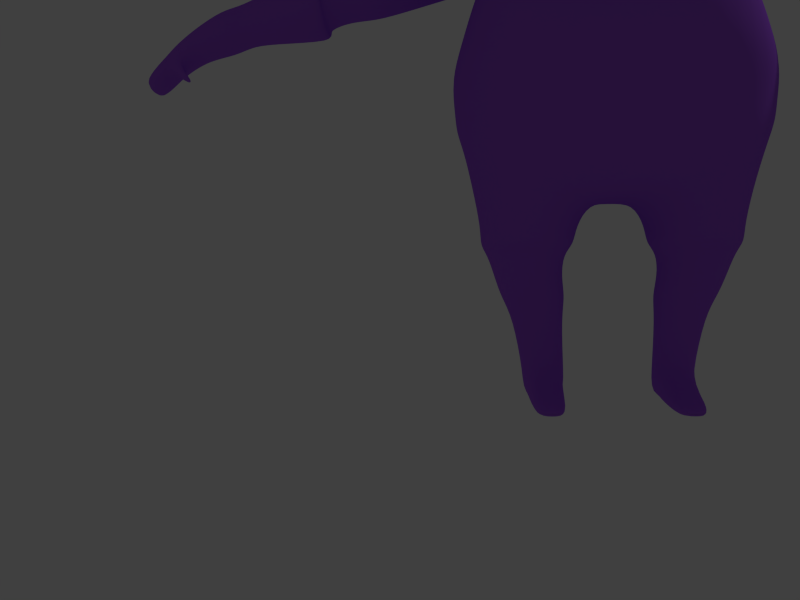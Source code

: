# Source: girl.blend  (saved by Blender 2.72.0; exported with 4.5.12 LTS)
import bpy
from mathutils import Matrix  # noqa: F401  (used for matrix-valued properties, if any)

bpy.ops.wm.read_factory_settings(use_empty=True)
scene = bpy.context.scene
scene.name = 'Scene'

# ---- collections
col_collection_1 = bpy.data.collections.new('Collection 1'); scene.collection.children.link(col_collection_1)

# ---- materials (node trees are filled in below, after node groups)
mat_material = bpy.data.materials.new('Material')
mat_material.alpha_threshold = 0.0
mat_material.use_transparent_shadow = False
mat_material.diffuse_color = (0.3748, 0.108, 0.8, 1.0)
mat_material.roughness = 0.5

# ---- material node trees

# ---- world
world_world = bpy.data.worlds.new('World'); scene.world = world_world
world_world.color = (0.05088, 0.05088, 0.05088)
world_world.use_sun_shadow = False
world_world.sun_shadow_jitter_overblur = 0.0
world_world.cycles.sampling_method = 'MANUAL'
world_world.cycles.sample_map_resolution = 256
world_world.light_settings.ao_factor = 2.0

# ---- cameras
cam_camera = bpy.data.cameras.new('Camera')
cam_camera.clip_end = 100.0
cam_camera.lens = 35.0
cam_camera.sensor_width = 32.0
cam_camera.sensor_height = 18.0
cam_camera.ortho_scale = 7.314
cam_camera.show_passepartout = False
cam_camera.show_safe_areas = True
cam_camera.dof.focus_distance = 0.0
cam_camera.dof.aperture_fstop = 128.0

# ---- lights
light_lamp = bpy.data.lights.new('Lamp', 'POINT')
light_lamp.transmission_factor = 0.0
light_lamp.cutoff_distance = 30.0
light_lamp.energy = 100.0
light_lamp.shadow_buffer_clip_start = 1.001
light_lamp.shadow_soft_size = 0.1
light_lamp.shadow_maximum_resolution = 0.006
light_lamp.use_absolute_resolution = True
light_lamp.cycles.use_multiple_importance_sampling = False

# ---- meshes
me_cylinder = bpy.data.meshes.new('Cylinder')
me_cylinder.from_pydata([(0.8259, 0.8805, 2.521), (0.8092, -0.8526, 2.549), (0.8092, 0.7675, 4.169), (0.8092, -0.8526, 4.169), (0.0, 0.9495, 4.351), (0.9912, 0.9495, 3.359), (0.0, 1.023, 2.359), (0.9912, -0.04256, 4.351), (0.9912, -1.035, 3.359), (1.001, 0.08863, 2.373), (0.0, -0.9606, 4.351), (0.0, -1.01, 2.367), (0.0, 1.36, 3.359), (1.427, -0.0395, 3.367), (0.0, -1.404, 3.359), (0.0, -0.08762, 1.989), (0.0, -0.04256, 4.729), (0.4318, 0.9012, 4.303), (0.9429, 0.9012, 2.926), (0.9429, -0.4752, 4.303), (0.9429, -0.9863, 2.926), (0.9578, 0.4511, 2.398), (0.4318, -0.9616, 2.415), (0.9429, 0.9012, 3.792), (0.4581, 0.9998, 2.387), (0.9429, 0.3901, 4.303), (0.9429, -0.9863, 3.792), (0.9429, -0.4752, 2.415), (0.4318, -0.9122, 4.303), (0.0, 1.164, 2.789), (0.0, 1.239, 3.929), (0.5693, 1.239, 3.359), (1.281, -0.04256, 2.789), (1.281, -0.04256, 3.929), (1.281, 0.5276, 3.359), (1.281, -0.6127, 3.359), (0.0, -1.283, 2.789), (0.0, -1.324, 3.929), (0.5693, -1.283, 3.359), (0.6067, -0.1004, 2.135), (0.0, -0.6127, 2.11), (0.5693, -0.04256, 4.608), (0.0, -0.6127, 4.592), (0.0, 0.5276, 4.641), (0.5323, 1.068, 2.833), (1.185, -0.5757, 2.833), (0.5323, 1.144, 3.885), (1.185, 0.4906, 2.833), (1.185, 0.4906, 3.885), (1.185, -0.5757, 3.885), (0.5323, -1.188, 2.833), (0.5323, -1.229, 3.885), (0.5255, -0.5757, 2.206), (0.5255, -0.5757, 4.496), (0.5255, 0.4906, 4.545), (0.8751, -0.9284, 3.393), (0.0, -1.339, 3.393), (0.8324, -0.8801, 3.767), (0.0, -1.218, 3.886), (0.5026, -1.218, 3.393), (0.4699, -1.123, 3.848), (0.5849, 0.4723, -2.314), (0.6441, 0.4469, -1.785), (0.7258, 0.4396, -2.314), (0.8184, 0.3906, -1.785), (0.7841, 0.3607, -2.314), (0.8905, 0.2949, -1.785), (0.7512, 0.2819, -2.314), (0.8184, 0.1592, -1.785), (0.5849, 0.2492, -2.314), (0.6441, 0.1029, -1.785), (0.4186, 0.2819, -2.314), (0.4699, 0.1592, -1.785), (0.3857, 0.3607, -2.314), (0.3978, 0.2949, -1.785), (0.444, 0.4396, -2.314), (0.4699, 0.3906, -1.785), (0.6807, 0.438, -1.601), (0.9069, 0.373, -1.601), (1.001, 0.262, -1.601), (0.9069, 0.1052, -1.601), (0.6807, 0.04029, -1.601), (0.4545, 0.1052, -1.601), (0.3608, 0.262, -1.601), (0.4545, 0.373, -1.601), (0.7301, 0.4254, -1.42), (0.9654, 0.349, -1.42), (1.063, 0.2044, -1.42), (0.9654, 0.01977, -1.42), (0.7301, -0.0567, -1.42), (0.4947, 0.01977, -1.42), (0.3972, 0.2044, -1.42), (0.4947, 0.349, -1.42), (0.7548, 0.4562, -1.214), (1.022, 0.368, -1.214), (1.133, 0.155, -1.214), (1.022, -0.05801, -1.214), (0.7548, -0.1462, -1.214), (0.4874, -0.05801, -1.214), (0.3767, 0.155, -1.214), (0.4874, 0.368, -1.214), (0.7301, 0.5327, -0.9758), (1.062, 0.4246, -0.9758), (1.2, 0.1138, -0.9758), (1.062, -0.1969, -0.9758), (0.7301, -0.3256, -0.9758), (0.3979, -0.1969, -0.9758), (0.2604, 0.1138, -0.9758), (0.3979, 0.4246, -0.9758), (0.7083, 0.6134, -0.6207), (1.12, 0.4575, -0.6075), (1.288, 0.06446, -0.5777), (1.12, -0.3286, -0.6075), (0.3077, -0.3286, -0.7515), (0.1395, 0.06446, -0.7814), (0.3077, 0.4575, -0.7515), (0.7136, -0.4914, -0.6795), (0.0, 0.6216, -0.6207), (0.0, -0.4832, -0.6795), (0.0, -0.3204, -0.7515), (0.0, 0.07269, -0.7814), (0.0, 0.4658, -0.7515), (0.7464, 0.7792, -0.2988), (1.176, 0.5194, -0.2891), (1.349, 0.05989, -0.2818), (1.233, -0.4153, -0.2875), (0.7527, -0.6713, -0.3068), (0.0, 0.8323, -0.2908), (0.0, -0.6434, -0.3112), (0.7229, 0.8014, -0.1382), (1.224, 0.5671, -0.1205), (1.418, 0.07441, -0.1124), (1.288, -0.435, -0.1187), (0.7528, -0.7095, -0.1403), (0.0, 0.8545, -0.13), (0.0, -0.6796, -0.1452), (0.7762, 0.7696, 0.04765), (1.24, 0.5829, 0.05529), (1.427, 0.07479, 0.06099), (1.302, -0.4506, 0.05656), (0.7829, -0.7336, 0.04133), (0.0, 0.8282, 0.05397), (0.0, -0.7028, 0.03784), (0.7454, 0.8288, 0.3176), (1.254, 0.6267, 0.326), (1.459, 0.07662, 0.3322), (1.322, -0.4922, 0.3273), (0.7529, -0.7986, 0.3107), (0.0, 0.8923, 0.3245), (0.0, -0.7653, 0.3068), (0.7515, 0.8644, 0.6024), (1.191, 0.653, 0.6097), (1.369, 0.07772, 0.6151), (1.25, -0.5171, 0.6109), (0.7579, -0.8376, 0.5964), (0.0, 0.9308, 0.6084), (0.0, -0.8028, 0.5931), (0.843, 1.032, 1.073), (1.105, 0.6861, 1.077), (1.211, 0.1472, 1.08), (1.14, -0.4099, 1.078), (0.8468, -0.7101, 1.069), (0.0, 1.094, 1.076), (0.0, -0.6775, 1.067), (0.7869, 1.1, 1.266), (1.051, 0.5825, 1.317), (1.116, 0.2056, 1.205), (1.117, -0.1815, 1.265), (0.8062, -0.6537, 1.243), (0.0, 1.159, 1.269), (0.0, -0.5212, 1.225), (0.7724, 1.096, 1.685), (1.006, 0.5228, 1.831), (1.025, 0.2156, 1.86), (1.047, -0.1504, 1.823), (0.7745, -0.3883, 1.683), (0.0, 1.153, 1.687), (0.0, -0.3584, 1.682), (0.6361, 1.047, 1.927), (0.7917, 0.7605, 1.914), (0.8246, 0.3357, 1.915), (0.8026, -0.1036, 1.914), (0.6373, -0.2313, 1.926), (0.0, 1.096, 1.928), (0.0, -0.2056, 1.926), (0.5622, 1.002, 2.018), (0.5994, 0.7501, 2.019), (0.6144, 0.4442, 2.019), (0.6043, 0.128, 2.019), (0.5627, 0.03925, 2.018), (0.0, 1.037, 2.019), (0.0, 0.05778, 2.017), (0.3833, 0.9877, 2.132), (0.4497, 0.8108, 2.134), (0.4626, 0.6274, 2.134), (0.4067, 0.3034, 2.145), (0.3324, 0.2166, 2.107), (0.0, 1.022, 2.132), (0.0, 0.2356, 2.116), (0.7894, -0.595, 1.414), (0.0, -0.5455, 1.42), (0.0, 1.168, 1.46), (0.7866, 1.11, 1.457), (1.011, 0.6605, 1.457), (1.058, -0.2816, 1.458), (1.329, 0.5405, 1.242), (1.329, 0.2056, 1.145), (1.329, -0.09748, 1.223), (1.337, 0.4569, 1.742), (1.337, 0.2156, 1.774), (1.337, -0.06674, 1.732), (1.329, 0.5934, 1.46), (1.329, -0.1968, 1.461), (3.105, 0.4374, 0.8236), (3.093, 0.2059, 0.7578), (3.103, -0.003697, 0.8106), (3.169, 0.3796, 1.16), (3.173, 0.2127, 1.182), (3.168, 0.01755, 1.153), (3.131, 0.4739, 0.9709), (3.131, -0.07235, 0.9713), (2.23, 0.5474, 1.215), (2.216, 0.5008, 1.026), (2.254, 0.4271, 1.459), (2.21, 0.2057, 0.9413), (2.215, -0.06136, 1.009), (2.253, -0.03428, 1.451), (2.256, 0.2145, 1.487), (2.23, -0.1489, 1.216), (2.055, 0.5368, 1.047), (2.054, -0.09412, 1.028), (2.09, 0.2155, 1.565), (2.066, -0.1923, 1.26), (2.066, 0.5891, 1.26), (2.088, 0.4541, 1.534), (2.049, 0.2057, 0.9516), (2.088, -0.06372, 1.524), (2.4, 0.5133, 1.17), (2.425, 0.405, 1.389), (2.378, 0.2058, 0.9236), (2.425, -0.0102, 1.381), (2.385, 0.4713, 0.9996), (2.384, -0.03458, 0.9846), (2.427, 0.2137, 1.414), (2.4, -0.1133, 1.17), (2.595, 0.536, 1.116), (2.627, 0.4197, 1.35), (2.566, 0.2058, 0.8516), (2.626, -0.02623, 1.342), (2.575, 0.4909, 0.9331), (2.573, -0.05241, 0.9171), (2.63, 0.2142, 1.377), (2.595, -0.137, 1.116), (1.697, 0.5413, 1.142), (1.697, -0.0982, 1.123), (1.718, 0.2156, 1.669), (1.703, -0.1977, 1.359), (1.703, 0.5943, 1.359), (1.718, 0.4575, 1.637), (1.695, 0.2056, 1.046), (1.717, -0.06739, 1.628), (1.486, 0.529, 1.197), (1.486, -0.08703, 1.178), (1.5, 0.2153, 1.732), (1.489, -0.1829, 1.417), (1.489, 0.5801, 1.417), (1.5, 0.4483, 1.699), (1.485, 0.2057, 1.1), (1.5, -0.05735, 1.69), (0.5849, 0.4887, -2.561), (0.7258, 0.4561, -2.561), (0.7841, 0.3772, -2.561), (0.7512, 0.2983, -2.561), (0.5849, 0.2657, -2.561), (0.4186, 0.2983, -2.561), (0.3857, 0.3772, -2.561), (0.444, 0.4561, -2.561), (0.7335, -0.4957, -2.532), (0.5924, -0.5262, -2.534), (0.4518, -0.4957, -2.532), (0.7258, -0.5031, -2.623), (0.5846, -0.5336, -2.625), (0.444, -0.5031, -2.623), (3.281, 0.4129, 0.7907), (3.271, 0.2059, 0.7319), (3.279, 0.01859, 0.7791), (3.339, 0.3612, 1.091), (3.342, 0.2121, 1.111), (3.338, 0.03759, 1.085), (3.304, 0.4455, 0.9223), (3.304, -0.04277, 0.9227), (3.426, 0.4332, 0.7276), (3.415, 0.2059, 0.6631), (3.424, 0.0001197, 0.7149), (3.49, 0.3764, 1.058), (3.494, 0.2126, 1.079), (3.489, 0.02099, 1.051), (3.452, 0.4691, 0.8723), (3.452, -0.06728, 0.8727), (3.67, 0.392, 0.6736), (3.661, 0.206, 0.6245), (3.668, 0.03755, 0.6639), (3.722, 0.3456, 0.9246), (3.725, 0.2115, 0.941), (3.721, 0.05462, 0.9197), (3.691, 0.4214, 0.7836), (3.691, -0.01763, 0.7839), (3.86, 0.392, 0.5683), (3.85, 0.206, 0.5268), (3.858, 0.03755, 0.5601), (3.911, 0.3456, 0.78), (3.915, 0.2115, 0.7938), (3.911, 0.05462, 0.7759), (3.88, 0.4214, 0.661), (3.88, -0.01763, 0.6613), (4.019, 0.3913, 0.4302), (4.01, 0.2052, 0.4006), (4.018, 0.03794, 0.429), (4.082, 0.3449, 0.5976), (4.087, 0.2113, 0.6106), (4.081, 0.054, 0.5946), (4.045, 0.4214, 0.5061), (4.045, -0.01763, 0.5062), (4.151, 0.3913, 0.3173), (4.142, 0.2052, 0.2957), (4.149, 0.03794, 0.3177), (4.214, 0.3449, 0.4439), (4.219, 0.2113, 0.4543), (4.213, 0.054, 0.4417), (4.194, 0.3951, 0.3787), (4.193, 0.01423, 0.3772), (4.194, 0.2087, 0.375), (4.023, 0.05421, 0.6489), (4.028, 0.2114, 0.6642), (3.963, 0.03781, 0.4804), (3.989, -0.01763, 0.5592), (3.965, 0.3915, 0.4838), (3.956, 0.2055, 0.4527), (4.024, 0.3452, 0.652), (3.989, 0.4214, 0.559), (3.83, 0.07355, 0.4612), (3.825, 0.02154, 0.4816), (3.841, -0.008921, 0.5108), (3.88, 0.01086, 0.4452), (3.881, -0.008921, 0.4732), (3.869, 0.07337, 0.4339), (3.758, 0.01239, 0.3852), (3.749, -0.009581, 0.3988), (3.763, -0.02317, 0.4072), (3.783, -0.01886, 0.3759), (3.781, -0.02776, 0.3915), (3.775, 0.01142, 0.3731), (0.9752, 0.5228, 1.838), (1.065, 0.2231, 1.929), (1.028, -0.1504, 1.828), (1.39, 0.4569, 1.732), (1.456, 0.223, 1.828), (1.39, -0.06674, 1.722), (1.66, 0.2227, 1.777), (1.594, 0.4483, 1.681), (1.593, -0.05735, 1.672), (1.047, 0.03633, 1.903), (1.424, 0.07814, 1.799), (1.628, 0.08268, 1.749), (1.021, 0.3729, 1.908), (1.424, 0.34, 1.804), (1.628, 0.3355, 1.754), (2.515, 0.6424, 1.105), (2.561, 0.4889, 1.415), (2.474, 0.2062, 0.7568), (2.559, -0.1002, 1.404), (2.486, 0.5829, 0.8643), (2.484, -0.1348, 0.8431), (2.565, 0.2174, 1.45), (2.515, -0.2465, 1.106), (2.691, 0.122, 1.404), (2.678, 0.2515, 1.393), (2.679, 0.1965, 1.654), (2.853, 0.2423, 1.393), (2.69, 0.1246, 1.323), (2.675, 0.2541, 1.323), (2.845, 0.2367, 1.257), (2.908, 0.1318, 1.318), (2.896, 0.2458, 1.31), (2.897, 0.1974, 1.532), (3.048, 0.2377, 1.287), (2.906, 0.1341, 1.24), (2.893, 0.2482, 1.24), (3.043, 0.2328, 1.182), (3.099, 0.1355, 1.231), (3.086, 0.2436, 1.224), (3.088, 0.1977, 1.434), (3.231, 0.236, 1.202), (3.097, 0.1377, 1.157), (3.084, 0.2458, 1.157), (3.226, 0.2313, 1.103), (0.7424, 0.5383, -1.128), (1.071, 0.4282, -1.128), (0.414, 0.4282, -1.128), (1.207, 0.1346, -1.128), (1.071, -0.159, -1.128), (0.7424, -0.2806, -1.128), (0.414, -0.159, -1.128), (0.278, 0.1346, -1.128)], [], [(44, 18, 0, 24), (45, 20, 1, 27), (46, 23, 5, 31), (47, 32, 9, 21), (48, 33, 13, 34), (49, 26, 8, 35), (50, 36, 11, 22), (14, 38, 59, 56), (38, 8, 55, 59), (52, 39, 9, 27), (53, 41, 16, 42), (54, 17, 4, 43), (29, 44, 24, 6), (12, 31, 44, 29), (31, 5, 18, 44), (32, 45, 27, 9), (13, 35, 45, 32), (35, 8, 20, 45), (30, 46, 31, 12), (4, 17, 46, 30), (17, 2, 23, 46), (18, 47, 21, 0), (5, 34, 47, 18), (34, 13, 32, 47), (23, 48, 34, 5), (2, 25, 48, 23), (25, 7, 33, 48), (33, 49, 35, 13), (7, 19, 49, 33), (19, 3, 26, 49), (20, 50, 22, 1), (8, 38, 50, 20), (38, 14, 36, 50), (8, 26, 57, 55), (3, 28, 51, 26), (28, 10, 37, 51), (51, 37, 58, 60), (22, 52, 27, 1), (11, 40, 52, 22), (40, 15, 39, 52), (28, 53, 42, 10), (3, 19, 53, 28), (19, 7, 41, 53), (41, 54, 43, 16), (7, 25, 54, 41), (25, 2, 17, 54), (60, 58, 56, 59), (57, 60, 59, 55), (26, 51, 60, 57), (194, 21, 9, 195), (21, 194, 193, 0), (39, 196, 195, 9), (196, 39, 15, 198), (24, 192, 197, 6), (61, 62, 64, 63), (63, 64, 66, 65), (65, 66, 68, 67), (67, 68, 70, 69), (69, 70, 72, 71), (71, 72, 74, 73), (73, 74, 76, 75), (75, 76, 62, 61), (62, 76, 84, 77), (68, 66, 79, 80), (76, 74, 83, 84), (66, 64, 78, 79), (74, 72, 82, 83), (64, 62, 77, 78), (72, 70, 81, 82), (70, 68, 80, 81), (83, 82, 90, 91), (78, 77, 85, 86), (77, 84, 92, 85), (80, 79, 87, 88), (82, 81, 89, 90), (84, 83, 91, 92), (79, 78, 86, 87), (81, 80, 88, 89), (92, 91, 99, 100), (87, 86, 94, 95), (89, 88, 96, 97), (91, 90, 98, 99), (86, 85, 93, 94), (85, 92, 100, 93), (88, 87, 95, 96), (90, 89, 97, 98), (397, 396, 101, 102), (396, 398, 108, 101), (400, 399, 103, 104), (402, 401, 105, 106), (398, 403, 107, 108), (399, 397, 102, 103), (401, 400, 104, 105), (403, 402, 106, 107), (103, 102, 110, 111), (107, 106, 113, 114), (102, 101, 109, 110), (101, 108, 115, 109), (104, 103, 111, 112), (108, 107, 114, 115), (110, 109, 122, 123), (112, 111, 124, 125), (118, 116, 126, 128), (111, 110, 123, 124), (105, 104, 112, 116), (106, 105, 116, 113), (109, 115, 121, 117), (113, 116, 118, 119), (114, 113, 119, 120), (115, 114, 120, 121), (116, 112, 125, 126), (109, 117, 127, 122), (128, 126, 133, 135), (123, 122, 129, 130), (125, 124, 131, 132), (122, 127, 134, 129), (124, 123, 130, 131), (126, 125, 132, 133), (129, 134, 141, 136), (130, 129, 136, 137), (132, 131, 138, 139), (133, 132, 139, 140), (131, 130, 137, 138), (135, 133, 140, 142), (138, 137, 144, 145), (142, 140, 147, 149), (136, 141, 148, 143), (137, 136, 143, 144), (139, 138, 145, 146), (140, 139, 146, 147), (149, 147, 154, 156), (143, 148, 155, 150), (144, 143, 150, 151), (146, 145, 152, 153), (147, 146, 153, 154), (145, 144, 151, 152), (153, 152, 159, 160), (154, 153, 160, 161), (152, 151, 158, 159), (156, 154, 161, 163), (150, 155, 162, 157), (151, 150, 157, 158), (159, 158, 165, 166), (163, 161, 168, 170), (157, 162, 169, 164), (158, 157, 164, 165), (160, 159, 166, 167), (161, 160, 167, 168), (200, 199, 175, 177), (202, 201, 176, 171), (203, 202, 171, 172), (199, 204, 174, 175), (174, 173, 180, 181), (175, 174, 181, 182), (173, 172, 179, 180), (177, 175, 182, 184), (171, 176, 183, 178), (172, 171, 178, 179), (180, 179, 186, 187), (184, 182, 189, 191), (178, 183, 190, 185), (179, 178, 185, 186), (181, 180, 187, 188), (182, 181, 188, 189), (185, 190, 197, 192), (186, 185, 192, 193), (188, 187, 194, 195), (189, 188, 195, 196), (187, 186, 193, 194), (191, 189, 196, 198), (170, 168, 199, 200), (164, 169, 201, 202), (165, 164, 202, 203), (168, 167, 204, 199), (172, 173, 209, 208), (165, 203, 211, 205), (174, 204, 212, 210), (166, 165, 205, 206), (173, 174, 210, 209), (203, 172, 208, 211), (204, 167, 207, 212), (167, 166, 206, 207), (371, 367, 219, 213), (367, 368, 216, 219), (372, 369, 214, 215), (373, 370, 218, 217), (374, 372, 215, 220), (369, 371, 213, 214), (370, 374, 220, 218), (368, 373, 217, 216), (229, 233, 221, 222), (233, 234, 223, 221), (230, 235, 224, 225), (231, 236, 226, 227), (232, 230, 225, 228), (235, 229, 222, 224), (236, 232, 228, 226), (234, 231, 227, 223), (253, 257, 233, 229), (257, 258, 234, 233), (254, 259, 235, 230), (255, 260, 236, 231), (256, 254, 230, 232), (259, 253, 229, 235), (260, 256, 232, 236), (258, 255, 231, 234), (222, 221, 237, 241), (221, 223, 238, 237), (225, 224, 239, 242), (227, 226, 240, 243), (228, 225, 242, 244), (224, 222, 241, 239), (226, 228, 244, 240), (223, 227, 243, 238), (241, 237, 245, 249), (237, 238, 246, 245), (242, 239, 247, 250), (243, 240, 248, 251), (244, 242, 250, 252), (239, 241, 249, 247), (240, 244, 252, 248), (238, 243, 251, 246), (261, 265, 257, 253), (265, 266, 258, 257), (262, 267, 259, 254), (263, 268, 260, 255), (264, 262, 254, 256), (267, 261, 253, 259), (268, 264, 256, 260), (266, 263, 255, 258), (205, 211, 265, 261), (211, 208, 266, 265), (207, 206, 267, 262), (209, 210, 268, 263), (212, 207, 262, 264), (206, 205, 261, 267), (210, 212, 264, 268), (208, 209, 263, 266), (65, 67, 272, 271), (73, 75, 276, 275), (75, 61, 269, 276), (63, 65, 271, 270), (71, 73, 275, 274), (61, 63, 270, 269), (274, 273, 281, 282), (71, 274, 282, 279), (278, 279, 282, 281), (277, 278, 281, 280), (69, 71, 279, 278), (272, 67, 277, 280), (273, 272, 280, 281), (67, 69, 278, 277), (272, 273, 274, 275, 271), (270, 271, 275, 276, 269), (220, 215, 285, 290), (214, 213, 283, 284), (218, 220, 290, 288), (216, 217, 287, 286), (213, 219, 289, 283), (219, 216, 286, 289), (215, 214, 284, 285), (217, 218, 288, 287), (290, 285, 293, 298), (284, 283, 291, 292), (288, 290, 298, 296), (286, 287, 295, 294), (283, 289, 297, 291), (289, 286, 294, 297), (285, 284, 292, 293), (287, 288, 296, 295), (297, 294, 302, 305), (293, 292, 300, 301), (295, 296, 304, 303), (298, 293, 301, 306), (292, 291, 299, 300), (296, 298, 306, 304), (294, 295, 303, 302), (291, 297, 305, 299), (304, 306, 314, 312), (302, 303, 311, 310), (299, 305, 313, 307), (305, 302, 310, 313), (301, 300, 308, 309), (303, 304, 312, 311), (306, 301, 309, 314), (300, 299, 307, 308), (333, 332, 320, 319), (335, 334, 317, 322), (337, 336, 315, 316), (332, 335, 322, 320), (338, 333, 319, 318), (336, 339, 321, 315), (339, 338, 318, 321), (334, 337, 316, 317), (315, 321, 329, 323), (321, 318, 326, 329), (317, 316, 324, 325), (319, 320, 328, 327), (322, 317, 325, 330), (316, 315, 323, 324), (320, 322, 330, 328), (318, 319, 327, 326), (323, 329, 331, 324), (329, 326, 327, 331), (331, 327, 328, 330), (324, 331, 330, 325), (311, 312, 332, 333), (308, 337, 345, 340), (308, 307, 336, 337), (312, 314, 335, 332), (310, 311, 333, 338), (307, 313, 339, 336), (313, 310, 338, 339), (314, 309, 341, 342), (341, 340, 346, 347), (343, 344, 350, 349), (337, 334, 343, 345), (309, 308, 340, 341), (335, 314, 342, 344), (334, 335, 344, 343), (348, 347, 349, 350), (347, 346, 351, 349), (344, 342, 348, 350), (345, 343, 349, 351), (342, 341, 347, 348), (340, 345, 351, 346), (192, 24, 0, 193), (364, 353, 356, 365), (361, 354, 357, 362), (362, 357, 360, 363), (365, 356, 358, 366), (353, 361, 362, 356), (356, 362, 363, 358), (352, 364, 365, 355), (355, 365, 366, 359), (249, 245, 367, 371), (245, 246, 368, 367), (250, 247, 369, 372), (251, 248, 370, 373), (252, 250, 372, 374), (247, 249, 371, 369), (248, 252, 374, 370), (246, 251, 373, 368), (378, 377, 375), (375, 377, 376), (376, 377, 378), (376, 378, 381, 380), (379, 380, 381), (375, 376, 380, 379), (378, 375, 379, 381), (385, 384, 382), (382, 384, 383), (383, 384, 385), (383, 385, 388, 387), (386, 387, 388), (382, 383, 387, 386), (385, 382, 386, 388), (392, 391, 389), (389, 391, 390), (390, 391, 392), (390, 392, 395, 394), (393, 394, 395), (389, 390, 394, 393), (392, 389, 393, 395), (363, 360, 359, 366, 358), (364, 352, 354, 361, 353), (94, 93, 396, 397), (93, 100, 398, 396), (96, 95, 399, 400), (98, 97, 401, 402), (100, 99, 403, 398), (95, 94, 397, 399), (97, 96, 400, 401), (99, 98, 402, 403)])
me_cylinder.polygons.foreach_set('use_smooth', [True] * 374)
me_cylinder.materials.append(mat_material)
me_cylinder.use_remesh_preserve_volume = False
me_cylinder.use_remesh_preserve_attributes = False
me_cylinder.use_mirror_vertex_groups = False
me_cylinder.update()

# ---- objects
ob_cylinder = bpy.data.objects.new('Cylinder', me_cylinder)
ob_lamp = bpy.data.objects.new('Lamp', light_lamp)
ob_camera = bpy.data.objects.new('Camera', cam_camera)

# ---- transforms, parenting, visibility, modifiers, constraints
ob_cylinder.location = (-0.01363, 0.3386, 1.668)
ob_cylinder.scale = (0.7115, 0.7115, 0.7115)
ob_cylinder.lineart.crease_threshold = 0.0
_m = ob_cylinder.modifiers.new('Mirror', 'MIRROR')
_m.use_clip = True
_m = ob_cylinder.modifiers.new('Subsurf', 'SUBSURF')
_m.uv_smooth = 'PRESERVE_CORNERS'
_m.quality = 2
_m.levels = 2
_m.show_only_control_edges = False
ob_lamp.location = (4.076, 1.005, 5.904)
ob_lamp.rotation_euler = (0.6503, 0.05522, 1.866)
ob_lamp.lock_rotations_4d = False
ob_lamp.empty_display_type = 'ARROWS'
ob_lamp.color = (0.0, 0.0, 0.0, 0.0)
ob_lamp.lineart.crease_threshold = 0.0
ob_camera.location = (-0.9584, -5.235, 0.6382)
ob_camera.rotation_euler = (1.55, 0.01201, 0.07085)
ob_camera.scale = (1.0, 1.0, 1.0)
ob_camera.lock_rotations_4d = False
ob_camera.empty_display_type = 'ARROWS'
ob_camera.color = (0.0, 0.0, 0.0, 0.0)
ob_camera.display_type = 'WIRE'
ob_camera.lineart.crease_threshold = 0.0

# ---- collection membership
col_collection_1.objects.link(ob_cylinder)
col_collection_1.objects.link(ob_lamp)
col_collection_1.objects.link(ob_camera)

# ---- scene / render settings (as saved in the file)
scene.camera = ob_camera
scene.frame_start = 1; scene.frame_end = 250; scene.frame_set(102)
scene.render.engine = 'BLENDER_EEVEE_NEXT'
scene.render.image_settings.color_mode = 'RGB'
scene.render.image_settings.compression = 90
scene.render.resolution_x = 800
scene.render.resolution_y = 600
scene.render.resolution_percentage = 50
scene.render.pixel_aspect_x = 100.0
scene.render.pixel_aspect_y = 100.0
scene.render.dither_intensity = 0.0
scene.cycles.use_denoising = False
scene.cycles.samples = 10
scene.cycles.sampling_pattern = 'TABULATED_SOBOL'
scene.cycles.light_sampling_threshold = 0.0
scene.cycles.use_adaptive_sampling = False
scene.cycles.use_light_tree = False
scene.cycles.blur_glossy = 0.0
scene.cycles.volume_bounces = 1
scene.cycles.pixel_filter_type = 'GAUSSIAN'
scene.cycles.sample_clamp_indirect = 0.0
scene.view_settings.view_transform = 'Standard'
bpy.context.view_layer.update()

